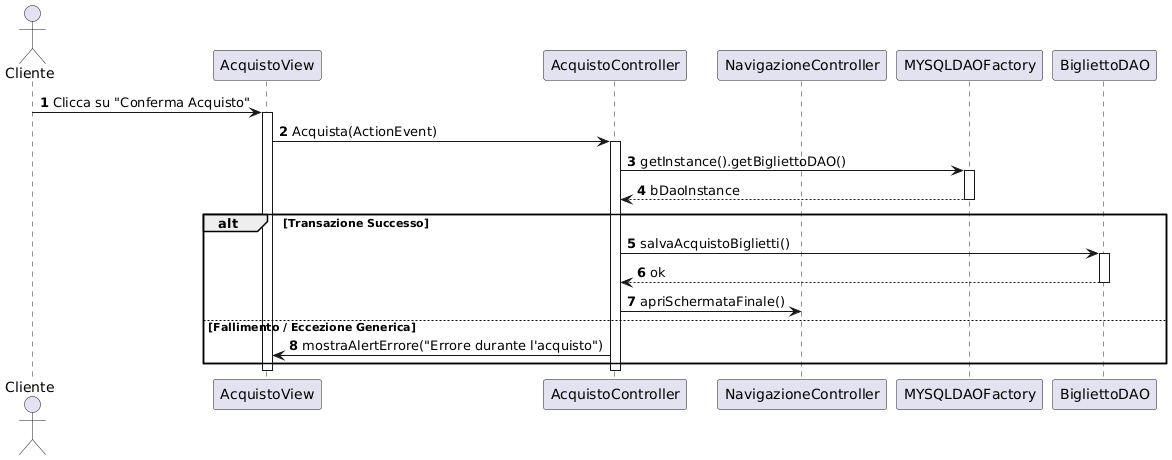

The diagram above was rendered by PlantUML. Its source (embedded in the PNG):
@startuml
autonumber

actor "Cliente" as User

participant "AcquistoView" as View


participant "AcquistoController" as Ctrl
participant "NavigazioneController" as Nav



participant "MYSQLDAOFactory" as Factory
participant "BigliettoDAO" as BDAO


User -> View: Clicca su "Conferma Acquisto"
activate View
View -> Ctrl: Acquista(ActionEvent)
activate Ctrl

Ctrl -> Factory: getInstance().getBigliettoDAO()
activate Factory
Factory --> Ctrl: bDaoInstance
deactivate Factory

alt Transazione Successo
    Ctrl -> BDAO: salvaAcquistoBiglietti()
    activate BDAO
    BDAO --> Ctrl: ok
    deactivate BDAO
    Ctrl -> Nav: apriSchermataFinale()
else Fallimento / Eccezione Generica
    Ctrl -> View: mostraAlertErrore("Errore durante l'acquisto")
end

deactivate Ctrl
deactivate View
@endum